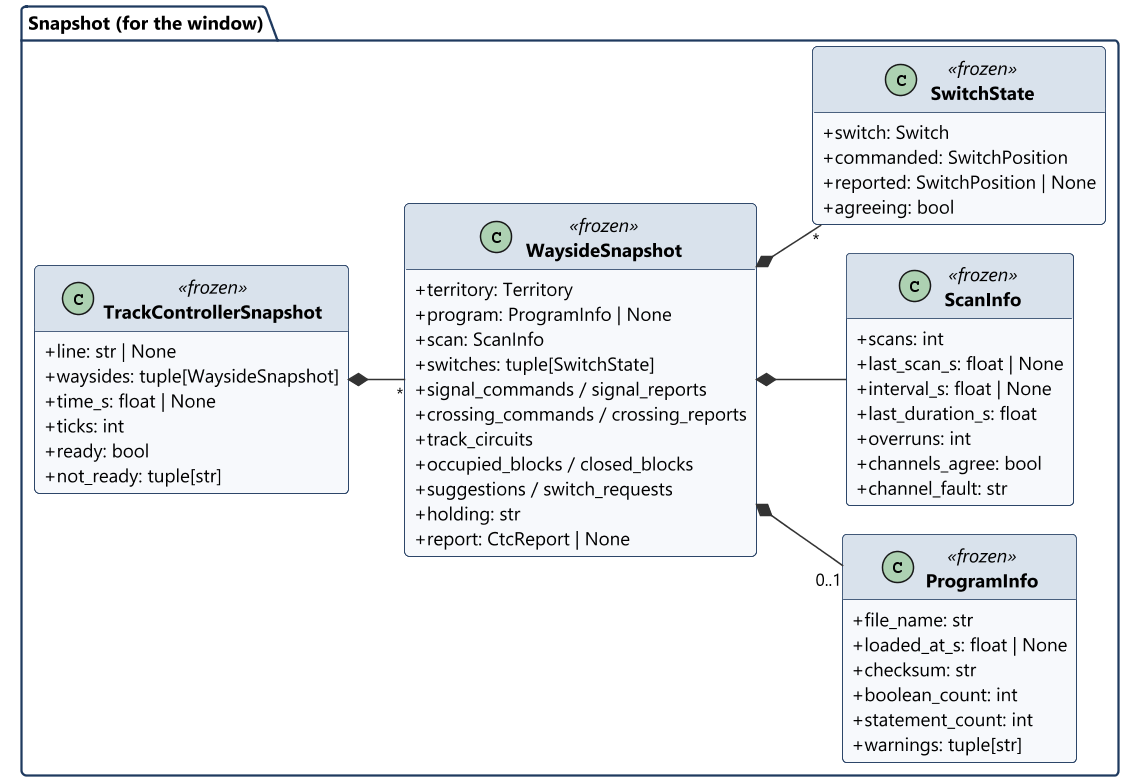

The diagram above was rendered by PlantUML. Its source (embedded in the PNG):
@startuml class_boundary_snapshot
!include ../style.iuml
hide empty members
left to right direction

package "Snapshot (for the window)" {
  class TrackControllerSnapshot <<frozen>> {
    +line: str | None
    +waysides: tuple[WaysideSnapshot]
    +time_s: float | None
    +ticks: int
    +ready: bool
    +not_ready: tuple[str]
  }
  class WaysideSnapshot <<frozen>> {
    +territory: Territory
    +program: ProgramInfo | None
    +scan: ScanInfo
    +switches: tuple[SwitchState]
    +signal_commands / signal_reports
    +crossing_commands / crossing_reports
    +track_circuits
    +occupied_blocks / closed_blocks
    +suggestions / switch_requests
    +holding: str
    +report: CtcReport | None
  }
  class ProgramInfo <<frozen>> {
    +file_name: str
    +loaded_at_s: float | None
    +checksum: str
    +boolean_count: int
    +statement_count: int
    +warnings: tuple[str]
  }
  class ScanInfo <<frozen>> {
    +scans: int
    +last_scan_s: float | None
    +interval_s: float | None
    +last_duration_s: float
    +overruns: int
    +channels_agree: bool
    +channel_fault: str
  }
  class SwitchState <<frozen>> {
    +switch: Switch
    +commanded: SwitchPosition
    +reported: SwitchPosition | None
    +agreeing: bool
  }
}

TrackControllerSnapshot *-- "*" WaysideSnapshot
WaysideSnapshot *-- "0..1" ProgramInfo
WaysideSnapshot *-- ScanInfo
WaysideSnapshot *-- "*" SwitchState
@enduml